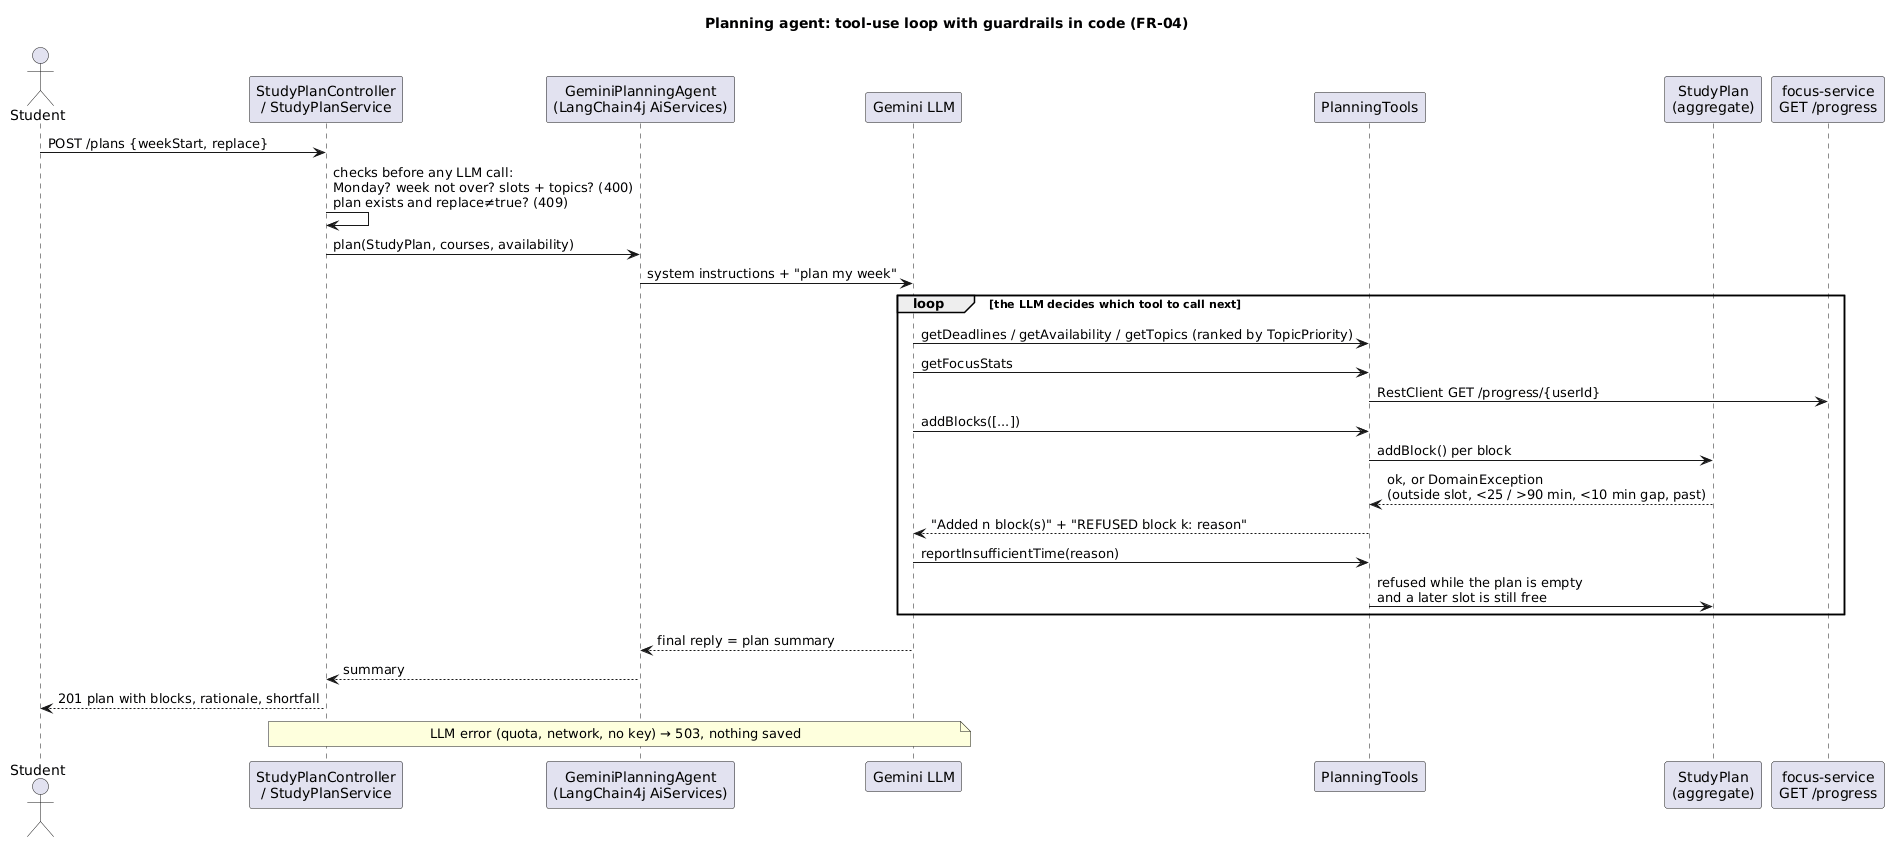

The diagram above was rendered by PlantUML. Its source (embedded in the PNG):
@startuml
' Origin: drafted with AI assistance (Claude Code) from PlanningTools, GeminiPlanningAgent and the real tool log of 2026-10-19; reviewed by the author.
title Planning agent: tool-use loop with guardrails in code (FR-04)
actor Student
participant "StudyPlanController\n/ StudyPlanService" as Svc
participant "GeminiPlanningAgent\n(LangChain4j AiServices)" as Agent
participant "Gemini LLM" as LLM
participant "PlanningTools" as Tools
participant "StudyPlan\n(aggregate)" as Plan
participant "focus-service\nGET /progress" as Focus

Student -> Svc : POST /plans {weekStart, replace}
Svc -> Svc : checks before any LLM call:\nMonday? week not over? slots + topics? (400)\nplan exists and replace≠true? (409)
Svc -> Agent : plan(StudyPlan, courses, availability)
Agent -> LLM : system instructions + "plan my week"
loop the LLM decides which tool to call next
  LLM -> Tools : getDeadlines / getAvailability / getTopics (ranked by TopicPriority)
  LLM -> Tools : getFocusStats
  Tools -> Focus : RestClient GET /progress/{userId}
  LLM -> Tools : addBlocks([...])
  Tools -> Plan : addBlock() per block
  Plan --> Tools : ok, or DomainException\n(outside slot, <25 / >90 min, <10 min gap, past)
  Tools --> LLM : "Added n block(s)" + "REFUSED block k: reason"
  LLM -> Tools : reportInsufficientTime(reason)
  Tools -> Plan : refused while the plan is empty\nand a later slot is still free
end
LLM --> Agent : final reply = plan summary
Agent --> Svc : summary
Svc --> Student : 201 plan with blocks, rationale, shortfall
note over Svc, LLM : LLM error (quota, network, no key) → 503, nothing saved
@enduml